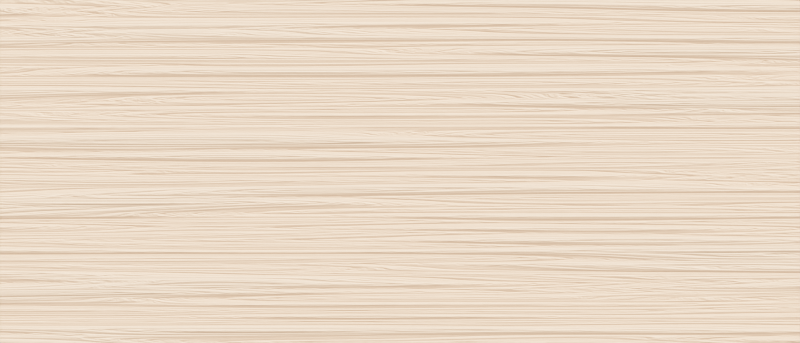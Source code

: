 # Source: dem_vis.blend  (saved by Blender 2.90.8; exported with 4.5.12 LTS)
import bpy
from mathutils import Matrix  # noqa: F401  (used for matrix-valued properties, if any)

bpy.ops.wm.read_factory_settings(use_empty=True)
scene = bpy.context.scene
scene.name = 'Scene'

# ---- collections
col_collection = bpy.data.collections.new('Collection'); scene.collection.children.link(col_collection)

# ---- images (referenced by path relative to the original .blend; pixels are not part of the script)
import os
ASSET_DIR = os.environ.get("B2B_ASSET_DIR", "")  # directory of the original .blend (textures are referenced by path, not embedded)
HERE = os.path.dirname(os.path.abspath(__file__))  # packed textures are extracted next to this script under _unpacked/

def load_image(name, relpath, width, height, colorspace="sRGB"):
    """Load a texture the original file referenced (path relative to the .blend, or extracted next to this script)."""
    p = next((c for c in (os.path.join(HERE, relpath), os.path.join(ASSET_DIR, relpath)) if relpath and os.path.exists(c)), "")
    if p:
        img = bpy.data.images.load(p, check_existing=True)
        img.name = name
    else:  # same state as the original file: an image datablock whose file is absent (Cycles renders it pink)
        img = bpy.data.images.new(name, width, height)
        img.source = "FILE"
        img.filepath = "//" + (relpath or name)
    img.colorspace_settings.name = colorspace
    return img
img_dsm_tif = load_image('dsm.tif', 'dsm.tif', 1024, 1024, 'sRGB')

# ---- materials (node trees are filled in below, after node groups)
mat_material_001 = bpy.data.materials.new('Material.001')
mat_material_001.displacement_method = 'DISPLACEMENT'

# ---- material node trees
mat_material_001.use_nodes = True; mat_material_001.node_tree.nodes.clear()
_N = mat_material_001.node_tree.nodes; _L = mat_material_001.node_tree.links
n0 = _N.new('ShaderNodeTexNoise'); n0.name = 'Musgrave Texture'; n0.location = (-875, 201)
n0.width = 150
n0.normalize = False
n0.inputs[2].default_value = -2.9
n0.inputs[3].default_value = 1.0
n0.inputs[4].default_value = 0.25
n1 = _N.new('ShaderNodeTexCoord'); n1.name = 'Texture Coordinate'; n1.location = (-1375, 217)
n2 = _N.new('ShaderNodeMapping'); n2.name = 'Mapping'; n2.location = (-1165, 234)
n2.width = 240
n2.inputs[1].default_value = (-20.7, 0.0, 0.0)
n2.inputs[3].default_value = (0.2, 5.0, 1.0)
n3 = _N.new('ShaderNodeTexNoise'); n3.name = 'Noise Texture'; n3.location = (-652, 191)
n3.inputs[2].default_value = 0.05
n3.inputs[3].default_value = 18.0
n3.inputs[4].default_value = 0.8
n3.inputs[8].default_value = 0.8
n4 = _N.new('ShaderNodeBump'); n4.name = 'Bump'; n4.location = (-335, -188)
n4.inputs[0].default_value = 0.475
n4.inputs[1].default_value = 1.0
n4.inputs[2].default_value = 1.0
n5 = _N.new('ShaderNodeValToRGB'); n5.name = 'ColorRamp.001'; n5.location = (-365, 66)
while len(n5.color_ramp.elements) > 1: n5.color_ramp.elements.remove(n5.color_ramp.elements[-1])
n5.color_ramp.elements[0].position = 0.05; n5.color_ramp.elements[0].color = (0.0, 0.0, 0.0, 1.0)
_e = n5.color_ramp.elements.new(0.9182); _e.color = (1.0, 1.0, 1.0, 1.0)
n6 = _N.new('ShaderNodeValToRGB'); n6.name = 'ColorRamp'; n6.location = (-358, 341)
n6.color_ramp.interpolation = 'EASE'
while len(n6.color_ramp.elements) > 1: n6.color_ramp.elements.remove(n6.color_ramp.elements[-1])
n6.color_ramp.elements[0].position = 0.03182; n6.color_ramp.elements[0].color = (0.5711, 0.15, 0.04971, 1.0)
_e = n6.color_ramp.elements.new(0.5909); _e.color = (0.5089, 0.2961, 0.1812, 1.0)
_e = n6.color_ramp.elements.new(0.8045); _e.color = (0.07819, 0.01444, 0.004777, 1.0)
n7 = _N.new('ShaderNodeBsdfPrincipled'); n7.name = 'Principled BSDF'; n7.location = (72, 300)
n7.distribution = 'GGX'
n7.subsurface_method = 'BURLEY'
n7.inputs[3].default_value = 1.45
n7.inputs[13].default_value = 0.0
n7.inputs[27].default_value = (0.0, 0.0, 0.0, 1.0)
n7.inputs[28].default_value = 1.0
n8 = _N.new('ShaderNodeBsdfPrincipled'); n8.name = 'Principled BSDF.001'; n8.location = (295, 971)
n8.distribution = 'GGX'
n8.subsurface_method = 'BURLEY'
n8.inputs[0].default_value = (0.0926, 0.0926, 0.0926, 1.0)
n8.inputs[2].default_value = 1.0
n8.inputs[3].default_value = 1.45
n8.inputs[13].default_value = 0.0
n8.inputs[27].default_value = (0.0, 0.0, 0.0, 1.0)
n8.inputs[28].default_value = 1.0
n9 = _N.new('ShaderNodeOutputMaterial'); n9.name = 'Material Output'; n9.location = (867, 373)
n10 = _N.new('ShaderNodeDisplacement'); n10.name = 'Displacement'; n10.location = (619, 220)
n10.inputs[2].default_value = 0.0001
n11 = _N.new('ShaderNodeTexImage'); n11.name = 'Image Texture'; n11.location = (349, 162)
n11.image = img_dsm_tif
n11.extension = 'EXTEND'
_L.new(n11.outputs[0], n10.inputs[0])
_L.new(n10.outputs[0], n9.inputs[2])
_L.new(n0.outputs[0], n3.inputs[0])
_L.new(n2.outputs[0], n0.inputs[0])
_L.new(n1.outputs[3], n2.inputs[0])
_L.new(n3.outputs[0], n6.inputs[0])
_L.new(n6.outputs[0], n7.inputs[0])
_L.new(n3.outputs[0], n4.inputs[3])
_L.new(n3.outputs[0], n5.inputs[0])
_L.new(n4.outputs[0], n7.inputs[5])
_L.new(n5.outputs[0], n7.inputs[2])
_L.new(n5.outputs[0], n7.inputs[1])
_L.new(n7.outputs[0], n9.inputs[0])
n9.is_active_output = True

# ---- world
world_world = bpy.data.worlds.new('World'); scene.world = world_world
world_world.use_nodes = True; world_world.node_tree.nodes.clear()
_N = world_world.node_tree.nodes; _L = world_world.node_tree.links
n0 = _N.new('ShaderNodeOutputWorld'); n0.name = 'World Output'; n0.location = (300, 300)
n1 = _N.new('ShaderNodeBackground'); n1.name = 'Background'; n1.location = (10, 300)
n1.inputs[0].default_value = (0.05088, 0.05088, 0.05088, 1.0)
n1.inputs[1].default_value = 5.0
_L.new(n1.outputs[0], n0.inputs[0])
n0.is_active_output = True
world_world.color = (0.05088, 0.05088, 0.05088)
world_world.use_sun_shadow = False
world_world.sun_shadow_jitter_overblur = 0.0

# ---- cameras
cam_camera = bpy.data.cameras.new('Camera')
cam_camera.type = 'ORTHO'
cam_camera.clip_end = 100.0
cam_camera.ortho_scale = 10.0

# ---- lights
light_light = bpy.data.lights.new('Light', 'SUN')
light_light.transmission_factor = 0.0
light_light.angle = 1.571
light_light.energy = 5.0
light_light.shadow_soft_size = 0.1
light_light.shadow_cascade_max_distance = 1000.0
light_light.use_nodes = True; light_light.node_tree.nodes.clear()
_N = light_light.node_tree.nodes; _L = light_light.node_tree.links
n0 = _N.new('ShaderNodeEmission'); n0.name = 'Emission'; n0.location = (10, 300)
n0.inputs[1].default_value = 5.0
n1 = _N.new('ShaderNodeOutputLight'); n1.name = 'Light Output'; n1.location = (300, 300)
_L.new(n0.outputs[0], n1.inputs[0])
n1.is_active_output = True

# ---- meshes
me_plane = bpy.data.meshes.new('Plane')
me_plane.from_pydata([(-1.0, -1.0, 0.0), (1.0, -1.0, 0.0), (-1.0, 1.0, 0.0), (1.0, 1.0, 0.0)], [], [(0, 1, 3, 2)])
_uv = me_plane.uv_layers.new(name='UVMap')
_uv.uv.foreach_set('vector', [0.0, 0.0, 1.0, 0.0, 1.0, 1.0, 0.0, 1.0])
me_plane.materials.append(mat_material_001)
me_plane.use_remesh_fix_poles = True
me_plane.use_remesh_preserve_attributes = False
me_plane.use_mirror_vertex_groups = False
me_plane.update()

# ---- objects
ob_light = bpy.data.objects.new('Light', light_light)
ob_camera = bpy.data.objects.new('Camera', cam_camera)
ob_plane = bpy.data.objects.new('Plane', me_plane)

# ---- transforms, parenting, visibility, modifiers, constraints
ob_light.location = (4.426, 1.285, 10.68)
ob_light.rotation_euler = (0.0, 0.7854, 0.7749)
ob_light.lock_rotations_4d = False
ob_light.empty_display_type = 'ARROWS'
ob_light.color = (0.0, 0.0, 0.0, 0.0)
ob_light.lineart.crease_threshold = 0.0
ob_camera.location = (0.0, 0.0, 13.79)
ob_camera.scale = (5.0, 2.143, 1.0)
ob_camera.lock_rotations_4d = False
ob_camera.empty_display_type = 'ARROWS'
ob_camera.color = (0.0, 0.0, 0.0, 0.0)
ob_camera.display_type = 'WIRE'
ob_camera.lineart.crease_threshold = 0.0
ob_plane.location = (0.0, 0.0, 0.0)
ob_plane.scale = (5.0, 2.143, 1.0)
ob_plane.lineart.crease_threshold = 0.0
ob_plane.cycles.use_adaptive_subdivision = True
_m = ob_plane.modifiers.new('Subdivision', 'SUBSURF')
_m.uv_smooth = 'PRESERVE_CORNERS'
_m.subdivision_type = 'SIMPLE'

# ---- collection membership
col_collection.objects.link(ob_light)
col_collection.objects.link(ob_camera)
col_collection.objects.link(ob_plane)

# ---- scene / render settings (as saved in the file)
scene.camera = ob_camera
scene.frame_start = 1; scene.frame_end = 250; scene.frame_set(1)
scene.render.engine = 'CYCLES'
scene.render.resolution_x = 5000
scene.render.resolution_y = 2143
scene.render.resolution_percentage = 27
scene.cycles.feature_set = 'EXPERIMENTAL'
scene.cycles.samples = 30
scene.cycles.sampling_pattern = 'TABULATED_SOBOL'
scene.cycles.use_adaptive_sampling = False
scene.cycles.use_light_tree = False
scene.view_settings.view_transform = 'Filmic'
bpy.context.view_layer.update()
